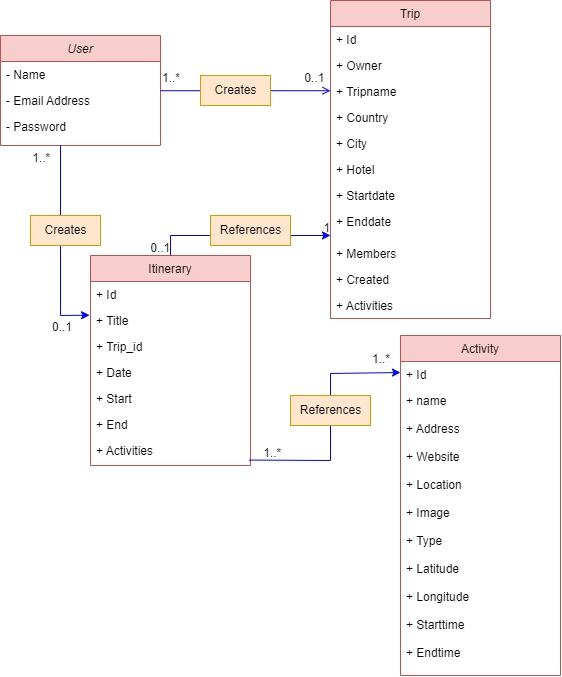

The diagram above was exported from draw.io. Its source (the exported page's mxGraphModel, read from the mxfile embedded in the PNG):
<mxGraphModel dx="2333" dy="1187" grid="1" gridSize="10" guides="1" tooltips="1" connect="1" arrows="1" fold="1" page="1" pageScale="1" pageWidth="827" pageHeight="1169" math="0" shadow="0">
  <root>
    <mxCell id="WIyWlLk6GJQsqaUBKTNV-0" />
    <mxCell id="WIyWlLk6GJQsqaUBKTNV-1" parent="WIyWlLk6GJQsqaUBKTNV-0" />
    <mxCell id="zkfFHV4jXpPFQw0GAbJ--0" value="User" style="swimlane;fontStyle=2;align=center;verticalAlign=top;childLayout=stackLayout;horizontal=1;startSize=26;horizontalStack=0;resizeParent=1;resizeLast=0;collapsible=1;marginBottom=0;rounded=0;shadow=0;strokeWidth=1;fillColor=#f8cecc;strokeColor=#b85450;" parent="WIyWlLk6GJQsqaUBKTNV-1" vertex="1">
      <mxGeometry x="220" y="120" width="160" height="110" as="geometry">
        <mxRectangle x="230" y="140" width="160" height="26" as="alternateBounds" />
      </mxGeometry>
    </mxCell>
    <mxCell id="zkfFHV4jXpPFQw0GAbJ--1" value="- Name" style="text;align=left;verticalAlign=top;spacingLeft=4;spacingRight=4;overflow=hidden;rotatable=0;points=[[0,0.5],[1,0.5]];portConstraint=eastwest;" parent="zkfFHV4jXpPFQw0GAbJ--0" vertex="1">
      <mxGeometry y="26" width="160" height="26" as="geometry" />
    </mxCell>
    <mxCell id="zkfFHV4jXpPFQw0GAbJ--2" value="- Email Address" style="text;align=left;verticalAlign=top;spacingLeft=4;spacingRight=4;overflow=hidden;rotatable=0;points=[[0,0.5],[1,0.5]];portConstraint=eastwest;rounded=0;shadow=0;html=0;" parent="zkfFHV4jXpPFQw0GAbJ--0" vertex="1">
      <mxGeometry y="52" width="160" height="26" as="geometry" />
    </mxCell>
    <mxCell id="zkfFHV4jXpPFQw0GAbJ--3" value="- Password" style="text;align=left;verticalAlign=top;spacingLeft=4;spacingRight=4;overflow=hidden;rotatable=0;points=[[0,0.5],[1,0.5]];portConstraint=eastwest;rounded=0;shadow=0;html=0;" parent="zkfFHV4jXpPFQw0GAbJ--0" vertex="1">
      <mxGeometry y="78" width="160" height="26" as="geometry" />
    </mxCell>
    <mxCell id="zkfFHV4jXpPFQw0GAbJ--6" value="Itinerary" style="swimlane;fontStyle=0;align=center;verticalAlign=top;childLayout=stackLayout;horizontal=1;startSize=26;horizontalStack=0;resizeParent=1;resizeLast=0;collapsible=1;marginBottom=0;rounded=0;shadow=0;strokeWidth=1;fillColor=#f8cecc;strokeColor=#b85450;" parent="WIyWlLk6GJQsqaUBKTNV-1" vertex="1">
      <mxGeometry x="310" y="340" width="160" height="210" as="geometry">
        <mxRectangle x="130" y="380" width="160" height="26" as="alternateBounds" />
      </mxGeometry>
    </mxCell>
    <mxCell id="zkfFHV4jXpPFQw0GAbJ--7" value="+ Id" style="text;align=left;verticalAlign=top;spacingLeft=4;spacingRight=4;overflow=hidden;rotatable=0;points=[[0,0.5],[1,0.5]];portConstraint=eastwest;" parent="zkfFHV4jXpPFQw0GAbJ--6" vertex="1">
      <mxGeometry y="26" width="160" height="26" as="geometry" />
    </mxCell>
    <mxCell id="zkfFHV4jXpPFQw0GAbJ--8" value="+ Title" style="text;align=left;verticalAlign=top;spacingLeft=4;spacingRight=4;overflow=hidden;rotatable=0;points=[[0,0.5],[1,0.5]];portConstraint=eastwest;rounded=0;shadow=0;html=0;" parent="zkfFHV4jXpPFQw0GAbJ--6" vertex="1">
      <mxGeometry y="52" width="160" height="26" as="geometry" />
    </mxCell>
    <mxCell id="zkfFHV4jXpPFQw0GAbJ--10" value="+ Trip_id" style="text;align=left;verticalAlign=top;spacingLeft=4;spacingRight=4;overflow=hidden;rotatable=0;points=[[0,0.5],[1,0.5]];portConstraint=eastwest;fontStyle=0" parent="zkfFHV4jXpPFQw0GAbJ--6" vertex="1">
      <mxGeometry y="78" width="160" height="26" as="geometry" />
    </mxCell>
    <mxCell id="zkfFHV4jXpPFQw0GAbJ--11" value="+ Date" style="text;align=left;verticalAlign=top;spacingLeft=4;spacingRight=4;overflow=hidden;rotatable=0;points=[[0,0.5],[1,0.5]];portConstraint=eastwest;" parent="zkfFHV4jXpPFQw0GAbJ--6" vertex="1">
      <mxGeometry y="104" width="160" height="26" as="geometry" />
    </mxCell>
    <mxCell id="fqjHRcM0a1fyEFlAVJXL-19" value="+ Start" style="text;align=left;verticalAlign=top;spacingLeft=4;spacingRight=4;overflow=hidden;rotatable=0;points=[[0,0.5],[1,0.5]];portConstraint=eastwest;" vertex="1" parent="zkfFHV4jXpPFQw0GAbJ--6">
      <mxGeometry y="130" width="160" height="26" as="geometry" />
    </mxCell>
    <mxCell id="fqjHRcM0a1fyEFlAVJXL-20" value="+ End" style="text;align=left;verticalAlign=top;spacingLeft=4;spacingRight=4;overflow=hidden;rotatable=0;points=[[0,0.5],[1,0.5]];portConstraint=eastwest;" vertex="1" parent="zkfFHV4jXpPFQw0GAbJ--6">
      <mxGeometry y="156" width="160" height="26" as="geometry" />
    </mxCell>
    <mxCell id="fqjHRcM0a1fyEFlAVJXL-21" value="+ Activities" style="text;align=left;verticalAlign=top;spacingLeft=4;spacingRight=4;overflow=hidden;rotatable=0;points=[[0,0.5],[1,0.5]];portConstraint=eastwest;" vertex="1" parent="zkfFHV4jXpPFQw0GAbJ--6">
      <mxGeometry y="182" width="160" height="28" as="geometry" />
    </mxCell>
    <mxCell id="zkfFHV4jXpPFQw0GAbJ--13" value="Activity" style="swimlane;fontStyle=0;align=center;verticalAlign=top;childLayout=stackLayout;horizontal=1;startSize=26;horizontalStack=0;resizeParent=1;resizeLast=0;collapsible=1;marginBottom=0;rounded=0;shadow=0;strokeWidth=1;fillColor=#f8cecc;strokeColor=#b85450;" parent="WIyWlLk6GJQsqaUBKTNV-1" vertex="1">
      <mxGeometry x="620" y="420" width="160" height="340" as="geometry">
        <mxRectangle x="340" y="380" width="170" height="26" as="alternateBounds" />
      </mxGeometry>
    </mxCell>
    <mxCell id="zkfFHV4jXpPFQw0GAbJ--14" value="+ Id" style="text;align=left;verticalAlign=top;spacingLeft=4;spacingRight=4;overflow=hidden;rotatable=0;points=[[0,0.5],[1,0.5]];portConstraint=eastwest;" parent="zkfFHV4jXpPFQw0GAbJ--13" vertex="1">
      <mxGeometry y="26" width="160" height="26" as="geometry" />
    </mxCell>
    <mxCell id="fqjHRcM0a1fyEFlAVJXL-29" value="+ name" style="text;align=left;verticalAlign=top;spacingLeft=4;spacingRight=4;overflow=hidden;rotatable=0;points=[[0,0.5],[1,0.5]];portConstraint=eastwest;" vertex="1" parent="zkfFHV4jXpPFQw0GAbJ--13">
      <mxGeometry y="52" width="160" height="28" as="geometry" />
    </mxCell>
    <mxCell id="fqjHRcM0a1fyEFlAVJXL-30" value="+ Address " style="text;align=left;verticalAlign=top;spacingLeft=4;spacingRight=4;overflow=hidden;rotatable=0;points=[[0,0.5],[1,0.5]];portConstraint=eastwest;" vertex="1" parent="zkfFHV4jXpPFQw0GAbJ--13">
      <mxGeometry y="80" width="160" height="28" as="geometry" />
    </mxCell>
    <mxCell id="fqjHRcM0a1fyEFlAVJXL-33" value="+ Website" style="text;align=left;verticalAlign=top;spacingLeft=4;spacingRight=4;overflow=hidden;rotatable=0;points=[[0,0.5],[1,0.5]];portConstraint=eastwest;" vertex="1" parent="zkfFHV4jXpPFQw0GAbJ--13">
      <mxGeometry y="108" width="160" height="28" as="geometry" />
    </mxCell>
    <mxCell id="fqjHRcM0a1fyEFlAVJXL-32" value="+ Location" style="text;align=left;verticalAlign=top;spacingLeft=4;spacingRight=4;overflow=hidden;rotatable=0;points=[[0,0.5],[1,0.5]];portConstraint=eastwest;" vertex="1" parent="zkfFHV4jXpPFQw0GAbJ--13">
      <mxGeometry y="136" width="160" height="28" as="geometry" />
    </mxCell>
    <mxCell id="fqjHRcM0a1fyEFlAVJXL-31" value="+ Image" style="text;align=left;verticalAlign=top;spacingLeft=4;spacingRight=4;overflow=hidden;rotatable=0;points=[[0,0.5],[1,0.5]];portConstraint=eastwest;" vertex="1" parent="zkfFHV4jXpPFQw0GAbJ--13">
      <mxGeometry y="164" width="160" height="28" as="geometry" />
    </mxCell>
    <mxCell id="fqjHRcM0a1fyEFlAVJXL-35" value="+ Type" style="text;align=left;verticalAlign=top;spacingLeft=4;spacingRight=4;overflow=hidden;rotatable=0;points=[[0,0.5],[1,0.5]];portConstraint=eastwest;" vertex="1" parent="zkfFHV4jXpPFQw0GAbJ--13">
      <mxGeometry y="192" width="160" height="28" as="geometry" />
    </mxCell>
    <mxCell id="fqjHRcM0a1fyEFlAVJXL-34" value="+ Latitude" style="text;align=left;verticalAlign=top;spacingLeft=4;spacingRight=4;overflow=hidden;rotatable=0;points=[[0,0.5],[1,0.5]];portConstraint=eastwest;" vertex="1" parent="zkfFHV4jXpPFQw0GAbJ--13">
      <mxGeometry y="220" width="160" height="28" as="geometry" />
    </mxCell>
    <mxCell id="fqjHRcM0a1fyEFlAVJXL-36" value="+ Longitude" style="text;align=left;verticalAlign=top;spacingLeft=4;spacingRight=4;overflow=hidden;rotatable=0;points=[[0,0.5],[1,0.5]];portConstraint=eastwest;" vertex="1" parent="zkfFHV4jXpPFQw0GAbJ--13">
      <mxGeometry y="248" width="160" height="28" as="geometry" />
    </mxCell>
    <mxCell id="fqjHRcM0a1fyEFlAVJXL-38" value="+ Starttime" style="text;align=left;verticalAlign=top;spacingLeft=4;spacingRight=4;overflow=hidden;rotatable=0;points=[[0,0.5],[1,0.5]];portConstraint=eastwest;" vertex="1" parent="zkfFHV4jXpPFQw0GAbJ--13">
      <mxGeometry y="276" width="160" height="28" as="geometry" />
    </mxCell>
    <mxCell id="fqjHRcM0a1fyEFlAVJXL-37" value="+ Endtime" style="text;align=left;verticalAlign=top;spacingLeft=4;spacingRight=4;overflow=hidden;rotatable=0;points=[[0,0.5],[1,0.5]];portConstraint=eastwest;" vertex="1" parent="zkfFHV4jXpPFQw0GAbJ--13">
      <mxGeometry y="304" width="160" height="28" as="geometry" />
    </mxCell>
    <mxCell id="zkfFHV4jXpPFQw0GAbJ--17" value="Trip" style="swimlane;fontStyle=0;align=center;verticalAlign=top;childLayout=stackLayout;horizontal=1;startSize=26;horizontalStack=0;resizeParent=1;resizeLast=0;collapsible=1;marginBottom=0;rounded=0;shadow=0;strokeWidth=1;fillColor=#f8cecc;strokeColor=#b85450;" parent="WIyWlLk6GJQsqaUBKTNV-1" vertex="1">
      <mxGeometry x="550" y="85" width="160" height="318" as="geometry">
        <mxRectangle x="550" y="140" width="160" height="26" as="alternateBounds" />
      </mxGeometry>
    </mxCell>
    <mxCell id="zkfFHV4jXpPFQw0GAbJ--18" value="+ Id" style="text;align=left;verticalAlign=top;spacingLeft=4;spacingRight=4;overflow=hidden;rotatable=0;points=[[0,0.5],[1,0.5]];portConstraint=eastwest;" parent="zkfFHV4jXpPFQw0GAbJ--17" vertex="1">
      <mxGeometry y="26" width="160" height="26" as="geometry" />
    </mxCell>
    <mxCell id="zkfFHV4jXpPFQw0GAbJ--19" value="+ Owner" style="text;align=left;verticalAlign=top;spacingLeft=4;spacingRight=4;overflow=hidden;rotatable=0;points=[[0,0.5],[1,0.5]];portConstraint=eastwest;rounded=0;shadow=0;html=0;" parent="zkfFHV4jXpPFQw0GAbJ--17" vertex="1">
      <mxGeometry y="52" width="160" height="26" as="geometry" />
    </mxCell>
    <mxCell id="zkfFHV4jXpPFQw0GAbJ--20" value="+ Tripname" style="text;align=left;verticalAlign=top;spacingLeft=4;spacingRight=4;overflow=hidden;rotatable=0;points=[[0,0.5],[1,0.5]];portConstraint=eastwest;rounded=0;shadow=0;html=0;" parent="zkfFHV4jXpPFQw0GAbJ--17" vertex="1">
      <mxGeometry y="78" width="160" height="26" as="geometry" />
    </mxCell>
    <mxCell id="zkfFHV4jXpPFQw0GAbJ--21" value="+ Country" style="text;align=left;verticalAlign=top;spacingLeft=4;spacingRight=4;overflow=hidden;rotatable=0;points=[[0,0.5],[1,0.5]];portConstraint=eastwest;rounded=0;shadow=0;html=0;" parent="zkfFHV4jXpPFQw0GAbJ--17" vertex="1">
      <mxGeometry y="104" width="160" height="26" as="geometry" />
    </mxCell>
    <mxCell id="zkfFHV4jXpPFQw0GAbJ--22" value="+ City" style="text;align=left;verticalAlign=top;spacingLeft=4;spacingRight=4;overflow=hidden;rotatable=0;points=[[0,0.5],[1,0.5]];portConstraint=eastwest;rounded=0;shadow=0;html=0;" parent="zkfFHV4jXpPFQw0GAbJ--17" vertex="1">
      <mxGeometry y="130" width="160" height="26" as="geometry" />
    </mxCell>
    <mxCell id="fqjHRcM0a1fyEFlAVJXL-0" value="+ Hotel" style="text;align=left;verticalAlign=top;spacingLeft=4;spacingRight=4;overflow=hidden;rotatable=0;points=[[0,0.5],[1,0.5]];portConstraint=eastwest;rounded=0;shadow=0;html=0;" vertex="1" parent="zkfFHV4jXpPFQw0GAbJ--17">
      <mxGeometry y="156" width="160" height="26" as="geometry" />
    </mxCell>
    <mxCell id="fqjHRcM0a1fyEFlAVJXL-1" value="+ Startdate" style="text;align=left;verticalAlign=top;spacingLeft=4;spacingRight=4;overflow=hidden;rotatable=0;points=[[0,0.5],[1,0.5]];portConstraint=eastwest;rounded=0;shadow=0;html=0;" vertex="1" parent="zkfFHV4jXpPFQw0GAbJ--17">
      <mxGeometry y="182" width="160" height="26" as="geometry" />
    </mxCell>
    <mxCell id="fqjHRcM0a1fyEFlAVJXL-2" value="+ Enddate" style="text;align=left;verticalAlign=top;spacingLeft=4;spacingRight=4;overflow=hidden;rotatable=0;points=[[0,0.5],[1,0.5]];portConstraint=eastwest;rounded=0;shadow=0;html=0;" vertex="1" parent="zkfFHV4jXpPFQw0GAbJ--17">
      <mxGeometry y="208" width="160" height="32" as="geometry" />
    </mxCell>
    <mxCell id="fqjHRcM0a1fyEFlAVJXL-3" value="+ Members" style="text;align=left;verticalAlign=top;spacingLeft=4;spacingRight=4;overflow=hidden;rotatable=0;points=[[0,0.5],[1,0.5]];portConstraint=eastwest;rounded=0;shadow=0;html=0;" vertex="1" parent="zkfFHV4jXpPFQw0GAbJ--17">
      <mxGeometry y="240" width="160" height="26" as="geometry" />
    </mxCell>
    <mxCell id="fqjHRcM0a1fyEFlAVJXL-4" value="+ Created" style="text;align=left;verticalAlign=top;spacingLeft=4;spacingRight=4;overflow=hidden;rotatable=0;points=[[0,0.5],[1,0.5]];portConstraint=eastwest;rounded=0;shadow=0;html=0;" vertex="1" parent="zkfFHV4jXpPFQw0GAbJ--17">
      <mxGeometry y="266" width="160" height="26" as="geometry" />
    </mxCell>
    <mxCell id="fqjHRcM0a1fyEFlAVJXL-5" value="+ Activities" style="text;align=left;verticalAlign=top;spacingLeft=4;spacingRight=4;overflow=hidden;rotatable=0;points=[[0,0.5],[1,0.5]];portConstraint=eastwest;rounded=0;shadow=0;html=0;" vertex="1" parent="zkfFHV4jXpPFQw0GAbJ--17">
      <mxGeometry y="292" width="160" height="26" as="geometry" />
    </mxCell>
    <mxCell id="zkfFHV4jXpPFQw0GAbJ--26" value="" style="endArrow=open;shadow=0;strokeWidth=1;rounded=0;endFill=1;edgeStyle=elbowEdgeStyle;elbow=vertical;strokeColor=#0000FF;" parent="WIyWlLk6GJQsqaUBKTNV-1" source="zkfFHV4jXpPFQw0GAbJ--0" target="zkfFHV4jXpPFQw0GAbJ--17" edge="1">
      <mxGeometry x="0.5" y="41" relative="1" as="geometry">
        <mxPoint x="380" y="192" as="sourcePoint" />
        <mxPoint x="540" y="192" as="targetPoint" />
        <mxPoint x="-40" y="32" as="offset" />
      </mxGeometry>
    </mxCell>
    <mxCell id="zkfFHV4jXpPFQw0GAbJ--27" value="1..*" style="resizable=0;align=left;verticalAlign=bottom;labelBackgroundColor=none;fontSize=12;fontColor=#000000;" parent="zkfFHV4jXpPFQw0GAbJ--26" connectable="0" vertex="1">
      <mxGeometry x="-1" relative="1" as="geometry">
        <mxPoint y="-5" as="offset" />
      </mxGeometry>
    </mxCell>
    <mxCell id="zkfFHV4jXpPFQw0GAbJ--28" value="0..1" style="resizable=0;align=right;verticalAlign=bottom;labelBackgroundColor=none;fontSize=12;" parent="zkfFHV4jXpPFQw0GAbJ--26" connectable="0" vertex="1">
      <mxGeometry x="1" relative="1" as="geometry">
        <mxPoint x="-7" y="-5" as="offset" />
      </mxGeometry>
    </mxCell>
    <mxCell id="fqjHRcM0a1fyEFlAVJXL-8" value="" style="endArrow=classic;html=1;rounded=0;entryX=-0.006;entryY=0.295;entryDx=0;entryDy=0;entryPerimeter=0;strokeColor=#0000FF;" edge="1" parent="WIyWlLk6GJQsqaUBKTNV-1" target="zkfFHV4jXpPFQw0GAbJ--8">
      <mxGeometry width="50" height="50" relative="1" as="geometry">
        <mxPoint x="280" y="230" as="sourcePoint" />
        <mxPoint x="300" y="440" as="targetPoint" />
        <Array as="points">
          <mxPoint x="280" y="400" />
        </Array>
      </mxGeometry>
    </mxCell>
    <mxCell id="fqjHRcM0a1fyEFlAVJXL-9" value="" style="endArrow=classic;html=1;rounded=0;strokeColor=#0000FF;exitX=0.5;exitY=0;exitDx=0;exitDy=0;" edge="1" parent="WIyWlLk6GJQsqaUBKTNV-1" source="zkfFHV4jXpPFQw0GAbJ--6">
      <mxGeometry width="50" height="50" relative="1" as="geometry">
        <mxPoint x="550" y="320" as="sourcePoint" />
        <mxPoint x="550" y="320" as="targetPoint" />
        <Array as="points">
          <mxPoint x="390" y="320" />
        </Array>
      </mxGeometry>
    </mxCell>
    <mxCell id="fqjHRcM0a1fyEFlAVJXL-10" value="References" style="text;html=1;align=center;verticalAlign=middle;resizable=0;points=[];autosize=1;strokeColor=#d79b00;fillColor=#ffe6cc;" vertex="1" parent="WIyWlLk6GJQsqaUBKTNV-1">
      <mxGeometry x="430" y="300" width="80" height="30" as="geometry" />
    </mxCell>
    <mxCell id="fqjHRcM0a1fyEFlAVJXL-11" value="1" style="resizable=0;align=right;verticalAlign=bottom;labelBackgroundColor=none;fontSize=12;" connectable="0" vertex="1" parent="WIyWlLk6GJQsqaUBKTNV-1">
      <mxGeometry x="550" y="320" as="geometry" />
    </mxCell>
    <mxCell id="fqjHRcM0a1fyEFlAVJXL-12" value="0..1" style="resizable=0;align=right;verticalAlign=bottom;labelBackgroundColor=none;fontSize=12;" connectable="0" vertex="1" parent="WIyWlLk6GJQsqaUBKTNV-1">
      <mxGeometry x="390" y="340" as="geometry" />
    </mxCell>
    <mxCell id="fqjHRcM0a1fyEFlAVJXL-13" value="Creates" style="text;html=1;align=center;verticalAlign=middle;resizable=0;points=[];autosize=1;strokeColor=#d79b00;fillColor=#ffe6cc;" vertex="1" parent="WIyWlLk6GJQsqaUBKTNV-1">
      <mxGeometry x="250" y="300" width="70" height="30" as="geometry" />
    </mxCell>
    <mxCell id="fqjHRcM0a1fyEFlAVJXL-15" value="1..*" style="resizable=0;align=right;verticalAlign=bottom;labelBackgroundColor=none;fontSize=12;" connectable="0" vertex="1" parent="WIyWlLk6GJQsqaUBKTNV-1">
      <mxGeometry x="270.0048275862068" y="249.99862068965524" as="geometry" />
    </mxCell>
    <mxCell id="fqjHRcM0a1fyEFlAVJXL-22" value="" style="endArrow=classic;html=1;rounded=0;exitX=0.991;exitY=0.877;exitDx=0;exitDy=0;exitPerimeter=0;strokeColor=#0000FF;" edge="1" parent="WIyWlLk6GJQsqaUBKTNV-1">
      <mxGeometry width="50" height="50" relative="1" as="geometry">
        <mxPoint x="468.55999999999995" y="544.556" as="sourcePoint" />
        <mxPoint x="620" y="457" as="targetPoint" />
        <Array as="points">
          <mxPoint x="550" y="545" />
          <mxPoint x="550" y="458" />
        </Array>
      </mxGeometry>
    </mxCell>
    <mxCell id="fqjHRcM0a1fyEFlAVJXL-23" value="References" style="text;html=1;align=center;verticalAlign=middle;resizable=0;points=[];autosize=1;strokeColor=#d79b00;fillColor=#ffe6cc;" vertex="1" parent="WIyWlLk6GJQsqaUBKTNV-1">
      <mxGeometry x="510" y="480" width="80" height="30" as="geometry" />
    </mxCell>
    <mxCell id="fqjHRcM0a1fyEFlAVJXL-26" value="&lt;span style=&quot;color: rgb(0, 0, 0); font-family: Helvetica; font-size: 12px; font-style: normal; font-variant-ligatures: normal; font-variant-caps: normal; font-weight: 400; letter-spacing: normal; orphans: 2; text-align: right; text-indent: 0px; text-transform: none; widows: 2; word-spacing: 0px; -webkit-text-stroke-width: 0px; background-color: rgb(251, 251, 251); text-decoration-thickness: initial; text-decoration-style: initial; text-decoration-color: initial; float: none; display: inline !important;&quot;&gt;0..1&lt;/span&gt;" style="text;whiteSpace=wrap;html=1;" vertex="1" parent="WIyWlLk6GJQsqaUBKTNV-1">
      <mxGeometry x="270" y="398" width="50" height="40" as="geometry" />
    </mxCell>
    <mxCell id="fqjHRcM0a1fyEFlAVJXL-6" value="Creates" style="text;html=1;align=center;verticalAlign=middle;resizable=0;points=[];autosize=1;strokeColor=#d79b00;fillColor=#ffe6cc;" vertex="1" parent="WIyWlLk6GJQsqaUBKTNV-1">
      <mxGeometry x="420" y="160" width="70" height="30" as="geometry" />
    </mxCell>
    <mxCell id="fqjHRcM0a1fyEFlAVJXL-41" value="1..*" style="resizable=0;align=right;verticalAlign=bottom;labelBackgroundColor=none;fontSize=12;" connectable="0" vertex="1" parent="WIyWlLk6GJQsqaUBKTNV-1">
      <mxGeometry x="500" y="550" as="geometry">
        <mxPoint x="1" y="-5" as="offset" />
      </mxGeometry>
    </mxCell>
    <mxCell id="fqjHRcM0a1fyEFlAVJXL-42" value="&lt;span style=&quot;color: rgb(0, 0, 0); font-family: Helvetica; font-size: 12px; font-style: normal; font-variant-ligatures: normal; font-variant-caps: normal; font-weight: 400; letter-spacing: normal; orphans: 2; text-align: right; text-indent: 0px; text-transform: none; widows: 2; word-spacing: 0px; -webkit-text-stroke-width: 0px; background-color: rgb(251, 251, 251); text-decoration-thickness: initial; text-decoration-style: initial; text-decoration-color: initial; float: none; display: inline !important;&quot;&gt;1..*&lt;/span&gt;" style="text;whiteSpace=wrap;html=1;" vertex="1" parent="WIyWlLk6GJQsqaUBKTNV-1">
      <mxGeometry x="590" y="430" width="50" height="40" as="geometry" />
    </mxCell>
  </root>
</mxGraphModel>